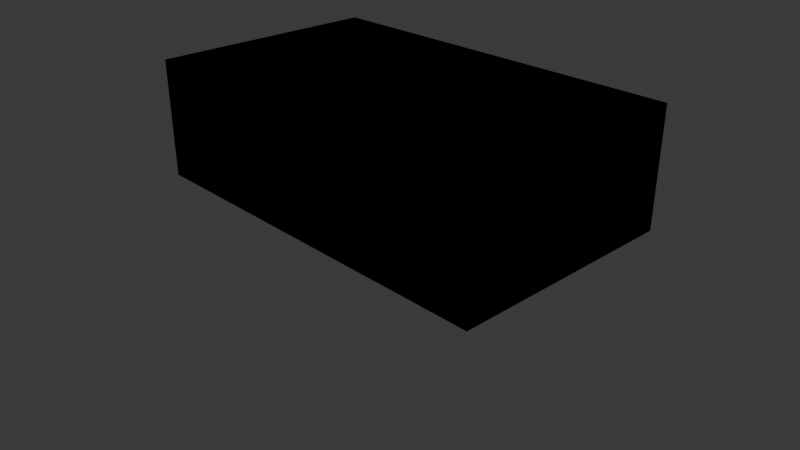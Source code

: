 # Source: Tri_proto.blend  (saved by Blender 4.5.87; exported with 4.5.12 LTS)
import bpy
from mathutils import Matrix  # noqa: F401  (used for matrix-valued properties, if any)

bpy.ops.wm.read_factory_settings(use_empty=True)
scene = bpy.context.scene
scene.name = 'Scene'

# ---- collections
col_collection = bpy.data.collections.new('Collection'); scene.collection.children.link(col_collection)

# ---- materials (node trees are filled in below, after node groups)
mat_material = bpy.data.materials.new('Material')
mat_material.alpha_threshold = 0.0
mat_material.roughness = 0.5
mat_material.line_color = (0.0, 0.0, 0.0, 1.0)

# ---- material node trees
mat_material.use_nodes = True; mat_material.node_tree.nodes.clear()
_N = mat_material.node_tree.nodes; _L = mat_material.node_tree.links
n0 = _N.new('ShaderNodeOutputMaterial'); n0.name = 'Material Output'; n0.location = (200, 100)
n1 = _N.new('ShaderNodeBsdfPrincipled'); n1.name = 'Principled BSDF'; n1.location = (-200, 100)
n1.inputs[3].default_value = 1.45
_L.new(n1.outputs[0], n0.inputs[0])
n0.is_active_output = True

# ---- world
world_world = bpy.data.worlds.new('World'); scene.world = world_world
world_world.use_nodes = True; world_world.node_tree.nodes.clear()
_N = world_world.node_tree.nodes; _L = world_world.node_tree.links
n0 = _N.new('ShaderNodeOutputWorld'); n0.name = 'World Output'; n0.location = (200, 100)
n1 = _N.new('ShaderNodeBackground'); n1.name = 'Background'; n1.location = (-200, 100)
n1.inputs[0].default_value = (0.05088, 0.05088, 0.05088, 1.0)
_L.new(n1.outputs[0], n0.inputs[0])
n0.is_active_output = True
world_world.color = (0.05088, 0.05088, 0.05088)
world_world.sun_shadow_jitter_overblur = 0.0

# ---- cameras
cam_camera = bpy.data.cameras.new('Camera')
cam_camera.clip_end = 100.0
cam_camera.lens = 42.0
cam_camera.ortho_scale = 7.314

# ---- lights
light_light = bpy.data.lights.new('Light', 'POINT')
light_light.energy = 1000.0
light_light.shadow_soft_size = 0.1

# ---- meshes
me_cube = bpy.data.meshes.new('Cube')
me_cube.from_pydata([(1.0, 1.0, 1.75), (1.0, 1.0, 0.2502), (-1.0, 1.0, 1.75), (-1.0, 1.0, 0.2502), (-1.0, 0.0, 0.2502), (1.0, 0.0, 1.75), (-1.0, 0.0, 1.75), (1.0, 0.0, 0.2502), (0.7143, 1.0, 0.2502), (0.4286, 1.0, 0.2502), (0.1429, 1.0, 0.2502), (-0.1429, 1.0, 0.2502), (-0.4286, 1.0, 0.2502), (-0.7143, 1.0, 0.2502), (-0.7143, 1.0, 1.75), (-0.4286, 1.0, 1.75), (-0.1429, 1.0, 1.75), (0.1429, 1.0, 1.75), (0.4286, 1.0, 1.75), (0.7143, 1.0, 1.75), (-0.7143, 0.0, 1.75), (-0.4286, 0.0, 1.75), (-0.1429, 0.0, 1.75), (0.1429, 0.0, 1.75), (0.4286, 0.0, 1.75), (0.7143, 0.0, 1.75), (0.7143, 0.0, 0.2502), (0.4286, 0.0, 0.2502), (0.1429, 0.0, 0.2502), (-0.1429, 0.0, 0.2502), (-0.4286, 0.0, 0.2502), (-0.7143, 0.0, 0.2502), (-1.0, 0.5, 1.75), (1.0, 0.5, 0.2502), (-1.0, 0.5, 0.2502), (1.0, 0.5, 1.75), (-0.7143, 0.5, 0.2502), (-0.4286, 0.5, 0.2502), (-0.1429, 0.5, 0.2502), (0.1429, 0.5, 0.2502), (0.4286, 0.5, 0.2502), (0.7143, 0.5, 0.2502), (0.7143, 0.5, 1.75), (0.4286, 0.5, 1.75), (0.1429, 0.5, 1.75), (-0.1429, 0.5, 1.75), (-0.4286, 0.5, 1.75), (-0.7143, 0.5, 1.75), (1.0, 1.0, 1.0), (-1.0, 1.0, 1.0), (1.0, 0.0, 1.0), (-1.0, 0.0, 1.0), (-0.7143, 1.0, 1.0), (-0.4286, 1.0, 1.0), (-0.1429, 1.0, 1.0), (0.1429, 1.0, 1.0), (0.4286, 1.0, 1.0), (0.7143, 1.0, 1.0), (1.0, 0.5, 1.0), (-1.0, 0.5, 1.0)], [], [(59, 32, 2, 49), (57, 19, 0, 48), (47, 32, 6, 20), (58, 35, 5, 50), (41, 33, 7, 26), (34, 36, 31, 4), (36, 37, 30, 31), (37, 38, 29, 30), (38, 39, 28, 29), (39, 40, 27, 28), (40, 41, 26, 27), (35, 42, 25, 5), (42, 43, 24, 25), (43, 44, 23, 24), (44, 45, 22, 23), (45, 46, 21, 22), (46, 47, 20, 21), (49, 2, 14, 52), (52, 14, 15, 53), (53, 15, 16, 54), (54, 16, 17, 55), (55, 17, 18, 56), (56, 18, 19, 57), (15, 14, 47, 46), (16, 15, 46, 45), (17, 16, 45, 44), (18, 17, 44, 43), (19, 18, 43, 42), (0, 19, 42, 35), (9, 8, 41, 40), (10, 9, 40, 39), (11, 10, 39, 38), (12, 11, 38, 37), (13, 12, 37, 36), (3, 13, 36, 34), (8, 1, 33, 41), (48, 0, 35, 58), (14, 2, 32, 47), (51, 6, 32, 59), (4, 51, 59, 34), (1, 48, 58, 33), (9, 56, 57, 8), (10, 55, 56, 9), (11, 54, 55, 10), (12, 53, 54, 11), (13, 52, 53, 12), (3, 49, 52, 13), (33, 58, 50, 7), (8, 57, 48, 1), (34, 59, 49, 3)])
_uv = me_cube.uv_layers.new(name='UVMap')
_uv.uv.foreach_set('vector', [0.5, 0.1875, 0.625, 0.1875, 0.625, 0.25, 0.5, 0.25, 0.5, 0.4643, 0.625, 0.4643, 0.625, 0.5, 0.5, 0.5, 0.8393, 0.5625, 0.875, 0.5625, 0.875, 0.625, 0.8393, 0.625, 0.5, 0.5625, 0.625, 0.5625, 0.625, 0.625, 0.5, 0.625, 0.3393, 0.5625, 0.375, 0.5625, 0.375, 0.625, 0.3393, 0.625, 0.125, 0.5625, 0.1607, 0.5625, 0.1607, 0.625, 0.125, 0.625, 0.1607, 0.5625, 0.1964, 0.5625, 0.1964, 0.625, 0.1607, 0.625, 0.1964, 0.5625, 0.2321, 0.5625, 0.2321, 0.625, 0.1964, 0.625, 0.2321, 0.5625, 0.2679, 0.5625, 0.2679, 0.625, 0.2321, 0.625, 0.2679, 0.5625, 0.3036, 0.5625, 0.3036, 0.625, 0.2679, 0.625, 0.3036, 0.5625, 0.3393, 0.5625, 0.3393, 0.625, 0.3036, 0.625, 0.625, 0.5625, 0.6607, 0.5625, 0.6607, 0.625, 0.625, 0.625, 0.6607, 0.5625, 0.6964, 0.5625, 0.6964, 0.625, 0.6607, 0.625, 0.6964, 0.5625, 0.7321, 0.5625, 0.7321, 0.625, 0.6964, 0.625, 0.7321, 0.5625, 0.7679, 0.5625, 0.7679, 0.625, 0.7321, 0.625, 0.7679, 0.5625, 0.8036, 0.5625, 0.8036, 0.625, 0.7679, 0.625, 0.8036, 0.5625, 0.8393, 0.5625, 0.8393, 0.625, 0.8036, 0.625, 0.5, 0.25, 0.625, 0.25, 0.625, 0.2857, 0.5, 0.2857, 0.5, 0.2857, 0.625, 0.2857, 0.625, 0.3214, 0.5, 0.3214, 0.5, 0.3214, 0.625, 0.3214, 0.625, 0.3571, 0.5, 0.3571, 0.5, 0.3571, 0.625, 0.3571, 0.625, 0.3929, 0.5, 0.3929, 0.5, 0.3929, 0.625, 0.3929, 0.625, 0.4286, 0.5, 0.4286, 0.5, 0.4286, 0.625, 0.4286, 0.625, 0.4643, 0.5, 0.4643, 0.8036, 0.5, 0.8393, 0.5, 0.8393, 0.5625, 0.8036, 0.5625, 0.7679, 0.5, 0.8036, 0.5, 0.8036, 0.5625, 0.7679, 0.5625, 0.7321, 0.5, 0.7679, 0.5, 0.7679, 0.5625, 0.7321, 0.5625, 0.6964, 0.5, 0.7321, 0.5, 0.7321, 0.5625, 0.6964, 0.5625, 0.6607, 0.5, 0.6964, 0.5, 0.6964, 0.5625, 0.6607, 0.5625, 0.625, 0.5, 0.6607, 0.5, 0.6607, 0.5625, 0.625, 0.5625, 0.3036, 0.5, 0.3393, 0.5, 0.3393, 0.5625, 0.3036, 0.5625, 0.2679, 0.5, 0.3036, 0.5, 0.3036, 0.5625, 0.2679, 0.5625, 0.2321, 0.5, 0.2679, 0.5, 0.2679, 0.5625, 0.2321, 0.5625, 0.1964, 0.5, 0.2321, 0.5, 0.2321, 0.5625, 0.1964, 0.5625, 0.1607, 0.5, 0.1964, 0.5, 0.1964, 0.5625, 0.1607, 0.5625, 0.125, 0.5, 0.1607, 0.5, 0.1607, 0.5625, 0.125, 0.5625, 0.3393, 0.5, 0.375, 0.5, 0.375, 0.5625, 0.3393, 0.5625, 0.5, 0.5, 0.625, 0.5, 0.625, 0.5625, 0.5, 0.5625, 0.8393, 0.5, 0.875, 0.5, 0.875, 0.5625, 0.8393, 0.5625, 0.5, 0.125, 0.625, 0.125, 0.625, 0.1875, 0.5, 0.1875, 0.375, 0.125, 0.5, 0.125, 0.5, 0.1875, 0.375, 0.1875, 0.375, 0.5, 0.5, 0.5, 0.5, 0.5625, 0.375, 0.5625, 0.375, 0.4286, 0.5, 0.4286, 0.5, 0.4643, 0.375, 0.4643, 0.375, 0.3929, 0.5, 0.3929, 0.5, 0.4286, 0.375, 0.4286, 0.375, 0.3571, 0.5, 0.3571, 0.5, 0.3929, 0.375, 0.3929, 0.375, 0.3214, 0.5, 0.3214, 0.5, 0.3571, 0.375, 0.3571, 0.375, 0.2857, 0.5, 0.2857, 0.5, 0.3214, 0.375, 0.3214, 0.375, 0.25, 0.5, 0.25, 0.5, 0.2857, 0.375, 0.2857, 0.375, 0.5625, 0.5, 0.5625, 0.5, 0.625, 0.375, 0.625, 0.375, 0.4643, 0.5, 0.4643, 0.5, 0.5, 0.375, 0.5, 0.375, 0.1875, 0.5, 0.1875, 0.5, 0.25, 0.375, 0.25])
me_cube.materials.append(mat_material)
me_cube.use_mirror_vertex_groups = False
me_cube.update()

# ---- objects
ob_cube = bpy.data.objects.new('Cube', me_cube)
ob_light = bpy.data.objects.new('Light', light_light)
ob_camera = bpy.data.objects.new('Camera', cam_camera)

# ---- transforms, parenting, visibility, modifiers, constraints
ob_cube.location = (0.0, 0.0, 0.0)
ob_cube.scale = (2.5, 1.5, 1.0)
ob_cube.lock_rotations_4d = False
ob_cube.empty_display_type = 'ARROWS'
ob_cube.lineart.crease_threshold = 0.0
_m = ob_cube.modifiers.new('Mirror', 'MIRROR')
_m.use_axis = (False, True, False)
_m.use_clip = True
_m = ob_cube.modifiers.new('Mirror.001', 'MIRROR')
_m.use_axis = (False, True, False)
_m.use_clip = True
_m = ob_cube.modifiers.new('Mirror.002', 'MIRROR')
_m.use_axis = (False, True, False)
_m.use_clip = True
_m = ob_cube.modifiers.new('Mirror.003', 'MIRROR')
_m.use_axis = (False, True, False)
_m.use_clip = True
_m = ob_cube.modifiers.new('Mirror.004', 'MIRROR')
_m.use_axis = (False, True, False)
_m.use_clip = True
ob_light.location = (4.076, 1.005, 5.904)
ob_light.rotation_euler = (0.6503, 0.05522, 1.866)
ob_light.lock_rotations_4d = False
ob_light.empty_display_type = 'ARROWS'
ob_light.color = (0.0, 0.0, 0.0, 0.0)
ob_light.lineart.crease_threshold = 0.0
ob_camera.location = (7.359, -6.926, 4.958)
ob_camera.rotation_euler = (1.109, 0.0, 0.8149)
ob_camera.lock_rotations_4d = False
ob_camera.empty_display_type = 'ARROWS'
ob_camera.color = (0.0, 0.0, 0.0, 0.0)
ob_camera.display_type = 'WIRE'
ob_camera.lineart.crease_threshold = 0.0

# ---- collection membership
col_collection.objects.link(ob_cube)
col_collection.objects.link(ob_light)
col_collection.objects.link(ob_camera)

# ---- scene / render settings (as saved in the file)
scene.camera = ob_camera
scene.frame_start = 1; scene.frame_end = 250; scene.frame_set(1)
scene.render.engine = 'BLENDER_EEVEE_NEXT'
bpy.context.view_layer.update()
